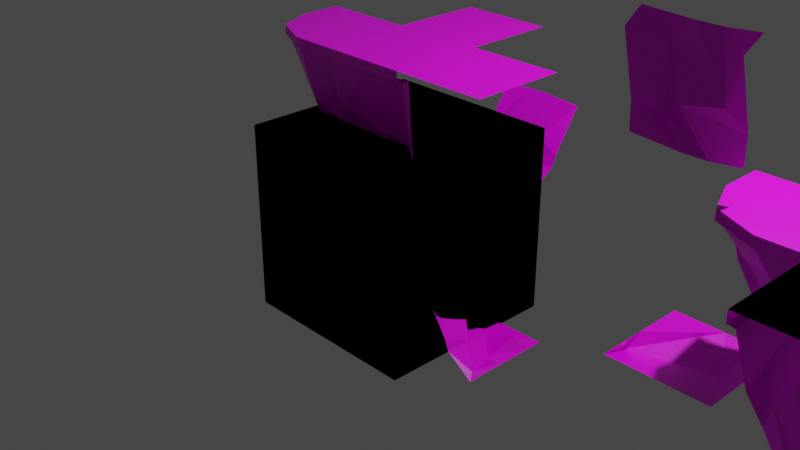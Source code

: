 # Source: Floating_Island_Marching_Cube_Tiles.blend  (saved by Blender 3.1.7; exported with 4.5.12 LTS)
import bpy
from mathutils import Matrix  # noqa: F401  (used for matrix-valued properties, if any)

bpy.ops.wm.read_factory_settings(use_empty=True)
scene = bpy.context.scene
scene.name = 'Scene'

# ---- collections
col_collection = bpy.data.collections.new('Collection'); scene.collection.children.link(col_collection)
col_tiles = bpy.data.collections.new('Tiles'); scene.collection.children.link(col_tiles)
col_example_island = bpy.data.collections.new('Example Island'); scene.collection.children.link(col_example_island)

# ---- images (referenced by path relative to the original .blend; pixels are not part of the script)
import os
ASSET_DIR = os.environ.get("B2B_ASSET_DIR", "")  # directory of the original .blend (textures are referenced by path, not embedded)
HERE = os.path.dirname(os.path.abspath(__file__))  # packed textures are extracted next to this script under _unpacked/

def load_image(name, relpath, width, height, colorspace="sRGB"):
    """Load a texture the original file referenced (path relative to the .blend, or extracted next to this script)."""
    p = next((c for c in (os.path.join(HERE, relpath), os.path.join(ASSET_DIR, relpath)) if relpath and os.path.exists(c)), "")
    if p:
        img = bpy.data.images.load(p, check_existing=True)
        img.name = name
    else:  # same state as the original file: an image datablock whose file is absent (Cycles renders it pink)
        img = bpy.data.images.new(name, width, height)
        img.source = "FILE"
        img.filepath = "//" + (relpath or name)
    img.colorspace_settings.name = colorspace
    return img
img_texture_png = load_image('texture.png', 'texture.png', 1024, 1024, 'sRGB')
img_texture_png_002 = load_image('texture.png.002', 'texture.png', 1024, 1024, 'sRGB')
img_texture_png_001 = load_image('texture.png.001', 'texture.png', 1024, 1024, 'sRGB')
img_texture_png_017 = load_image('texture.png.017', 'texture.png', 1024, 1024, 'sRGB')
img_texture_png_008 = load_image('texture.png.008', 'texture.png', 1024, 1024, 'sRGB')
img_texture_png_011 = load_image('texture.png.011', 'texture.png', 1024, 1024, 'sRGB')
img_texture_png_010 = load_image('texture.png.010', 'texture.png', 1024, 1024, 'sRGB')
img_texture_png_015 = load_image('texture.png.015', 'texture.png', 1024, 1024, 'sRGB')
img_texture_png_009 = load_image('texture.png.009', 'texture.png', 1024, 1024, 'sRGB')
img_texture_png_012 = load_image('texture.png.012', 'texture.png', 1024, 1024, 'sRGB')
img_texture_png_013 = load_image('texture.png.013', 'texture.png', 1024, 1024, 'sRGB')
img_texture_png_014 = load_image('texture.png.014', 'texture.png', 1024, 1024, 'sRGB')

# ---- materials (node trees are filled in below, after node groups)
mat_material = bpy.data.materials.new('Material')
mat_material.alpha_threshold = 0.0
mat_material.use_transparent_shadow = False
mat_material.line_color = (0.0, 0.0, 0.0, 1.0)
mat_material_003 = bpy.data.materials.new('Material.003')
mat_material_003.alpha_threshold = 0.0
mat_material_003.use_transparent_shadow = False
mat_material_003.line_color = (0.0, 0.0, 0.0, 1.0)
mat_material_002 = bpy.data.materials.new('Material.002')
mat_material_002.alpha_threshold = 0.0
mat_material_002.use_transparent_shadow = False
mat_material_002.line_color = (0.0, 0.0, 0.0, 1.0)
mat_material_006 = bpy.data.materials.new('Material.006')
mat_material_006.alpha_threshold = 0.0
mat_material_006.use_transparent_shadow = False
mat_material_006.line_color = (0.0, 0.0, 0.0, 1.0)
mat_material_008 = bpy.data.materials.new('Material.008')
mat_material_008.alpha_threshold = 0.0
mat_material_008.use_transparent_shadow = False
mat_material_008.line_color = (0.0, 0.0, 0.0, 1.0)
mat_material_011 = bpy.data.materials.new('Material.011')
mat_material_011.alpha_threshold = 0.0
mat_material_011.use_transparent_shadow = False
mat_material_011.line_color = (0.0, 0.0, 0.0, 1.0)
mat_material_010 = bpy.data.materials.new('Material.010')
mat_material_010.alpha_threshold = 0.0
mat_material_010.use_transparent_shadow = False
mat_material_010.line_color = (0.0, 0.0, 0.0, 1.0)
mat_material_015 = bpy.data.materials.new('Material.015')
mat_material_015.alpha_threshold = 0.0
mat_material_015.use_transparent_shadow = False
mat_material_015.line_color = (0.0, 0.0, 0.0, 1.0)
mat_material_009 = bpy.data.materials.new('Material.009')
mat_material_009.alpha_threshold = 0.0
mat_material_009.use_transparent_shadow = False
mat_material_009.line_color = (0.0, 0.0, 0.0, 1.0)
mat_material_012 = bpy.data.materials.new('Material.012')
mat_material_012.alpha_threshold = 0.0
mat_material_012.use_transparent_shadow = False
mat_material_012.line_color = (0.0, 0.0, 0.0, 1.0)
mat_material_013 = bpy.data.materials.new('Material.013')
mat_material_013.alpha_threshold = 0.0
mat_material_013.use_transparent_shadow = False
mat_material_013.line_color = (0.0, 0.0, 0.0, 1.0)
mat_material_014 = bpy.data.materials.new('Material.014')
mat_material_014.alpha_threshold = 0.0
mat_material_014.use_transparent_shadow = False
mat_material_014.line_color = (0.0, 0.0, 0.0, 1.0)

# ---- material node trees
mat_material.use_nodes = True; mat_material.node_tree.nodes.clear()
_N = mat_material.node_tree.nodes; _L = mat_material.node_tree.links
n0 = _N.new('ShaderNodeOutputMaterial'); n0.name = 'Material Output'; n0.location = (300, 300)
n1 = _N.new('ShaderNodeBsdfPrincipled'); n1.name = 'Principled BSDF'; n1.location = (10, 300)
n1.distribution = 'GGX'
n1.subsurface_method = 'RANDOM_WALK_SKIN'
n1.inputs[2].default_value = 0.4
n1.inputs[3].default_value = 1.45
n1.inputs[27].default_value = (0.0, 0.0, 0.0, 1.0)
n1.inputs[28].default_value = 1.0
n2 = _N.new('ShaderNodeTexImage'); n2.name = 'Image Texture'; n2.location = (-280, 275)
n2.image = img_texture_png
_L.new(n1.outputs[0], n0.inputs[0])
_L.new(n2.outputs[0], n1.inputs[0])
n0.is_active_output = True
mat_material_003.use_nodes = True; mat_material_003.node_tree.nodes.clear()
_N = mat_material_003.node_tree.nodes; _L = mat_material_003.node_tree.links
n0 = _N.new('ShaderNodeOutputMaterial'); n0.name = 'Material Output'; n0.location = (300, 300)
n1 = _N.new('ShaderNodeBsdfPrincipled'); n1.name = 'Principled BSDF'; n1.location = (10, 300)
n1.distribution = 'GGX'
n1.subsurface_method = 'RANDOM_WALK_SKIN'
n1.inputs[2].default_value = 0.4
n1.inputs[3].default_value = 1.45
n1.inputs[27].default_value = (0.0, 0.0, 0.0, 1.0)
n1.inputs[28].default_value = 1.0
n2 = _N.new('ShaderNodeTexImage'); n2.name = 'Image Texture'; n2.location = (-280, 275)
n2.image = img_texture_png_002
_L.new(n1.outputs[0], n0.inputs[0])
_L.new(n2.outputs[0], n1.inputs[0])
n0.is_active_output = True
mat_material_002.use_nodes = True; mat_material_002.node_tree.nodes.clear()
_N = mat_material_002.node_tree.nodes; _L = mat_material_002.node_tree.links
n0 = _N.new('ShaderNodeOutputMaterial'); n0.name = 'Material Output'; n0.location = (300, 300)
n1 = _N.new('ShaderNodeBsdfPrincipled'); n1.name = 'Principled BSDF'; n1.location = (10, 300)
n1.distribution = 'GGX'
n1.subsurface_method = 'RANDOM_WALK_SKIN'
n1.inputs[2].default_value = 0.4
n1.inputs[3].default_value = 1.45
n1.inputs[27].default_value = (0.0, 0.0, 0.0, 1.0)
n1.inputs[28].default_value = 1.0
n2 = _N.new('ShaderNodeTexImage'); n2.name = 'Image Texture'; n2.location = (-280, 275)
n2.image = img_texture_png_001
_L.new(n1.outputs[0], n0.inputs[0])
_L.new(n2.outputs[0], n1.inputs[0])
n0.is_active_output = True
mat_material_006.use_nodes = True; mat_material_006.node_tree.nodes.clear()
_N = mat_material_006.node_tree.nodes; _L = mat_material_006.node_tree.links
n0 = _N.new('ShaderNodeOutputMaterial'); n0.name = 'Material Output'; n0.location = (300, 300)
n1 = _N.new('ShaderNodeBsdfPrincipled'); n1.name = 'Principled BSDF'; n1.location = (10, 300)
n1.distribution = 'GGX'
n1.subsurface_method = 'RANDOM_WALK_SKIN'
n1.inputs[2].default_value = 0.4
n1.inputs[3].default_value = 1.45
n1.inputs[27].default_value = (0.0, 0.0, 0.0, 1.0)
n1.inputs[28].default_value = 1.0
n2 = _N.new('ShaderNodeTexImage'); n2.name = 'Image Texture'; n2.location = (-280, 275)
n2.image = img_texture_png_017
_L.new(n1.outputs[0], n0.inputs[0])
_L.new(n2.outputs[0], n1.inputs[0])
n0.is_active_output = True
mat_material_008.use_nodes = True; mat_material_008.node_tree.nodes.clear()
_N = mat_material_008.node_tree.nodes; _L = mat_material_008.node_tree.links
n0 = _N.new('ShaderNodeOutputMaterial'); n0.name = 'Material Output'; n0.location = (300, 300)
n1 = _N.new('ShaderNodeBsdfPrincipled'); n1.name = 'Principled BSDF'; n1.location = (10, 300)
n1.distribution = 'GGX'
n1.subsurface_method = 'RANDOM_WALK_SKIN'
n1.inputs[2].default_value = 0.4
n1.inputs[3].default_value = 1.45
n1.inputs[27].default_value = (0.0, 0.0, 0.0, 1.0)
n1.inputs[28].default_value = 1.0
n2 = _N.new('ShaderNodeTexImage'); n2.name = 'Image Texture'; n2.location = (-280, 275)
n2.image = img_texture_png_008
_L.new(n1.outputs[0], n0.inputs[0])
_L.new(n2.outputs[0], n1.inputs[0])
n0.is_active_output = True
mat_material_011.use_nodes = True; mat_material_011.node_tree.nodes.clear()
_N = mat_material_011.node_tree.nodes; _L = mat_material_011.node_tree.links
n0 = _N.new('ShaderNodeOutputMaterial'); n0.name = 'Material Output'; n0.location = (300, 300)
n1 = _N.new('ShaderNodeBsdfPrincipled'); n1.name = 'Principled BSDF'; n1.location = (10, 300)
n1.distribution = 'GGX'
n1.subsurface_method = 'RANDOM_WALK_SKIN'
n1.inputs[2].default_value = 0.4
n1.inputs[3].default_value = 1.45
n1.inputs[27].default_value = (0.0, 0.0, 0.0, 1.0)
n1.inputs[28].default_value = 1.0
n2 = _N.new('ShaderNodeTexImage'); n2.name = 'Image Texture'; n2.location = (-280, 275)
n2.image = img_texture_png_011
_L.new(n1.outputs[0], n0.inputs[0])
_L.new(n2.outputs[0], n1.inputs[0])
n0.is_active_output = True
mat_material_010.use_nodes = True; mat_material_010.node_tree.nodes.clear()
_N = mat_material_010.node_tree.nodes; _L = mat_material_010.node_tree.links
n0 = _N.new('ShaderNodeOutputMaterial'); n0.name = 'Material Output'; n0.location = (300, 300)
n1 = _N.new('ShaderNodeBsdfPrincipled'); n1.name = 'Principled BSDF'; n1.location = (10, 300)
n1.distribution = 'GGX'
n1.subsurface_method = 'RANDOM_WALK_SKIN'
n1.inputs[2].default_value = 0.4
n1.inputs[3].default_value = 1.45
n1.inputs[27].default_value = (0.0, 0.0, 0.0, 1.0)
n1.inputs[28].default_value = 1.0
n2 = _N.new('ShaderNodeTexImage'); n2.name = 'Image Texture'; n2.location = (-280, 275)
n2.image = img_texture_png_010
_L.new(n1.outputs[0], n0.inputs[0])
_L.new(n2.outputs[0], n1.inputs[0])
n0.is_active_output = True
mat_material_015.use_nodes = True; mat_material_015.node_tree.nodes.clear()
_N = mat_material_015.node_tree.nodes; _L = mat_material_015.node_tree.links
n0 = _N.new('ShaderNodeOutputMaterial'); n0.name = 'Material Output'; n0.location = (300, 300)
n1 = _N.new('ShaderNodeBsdfPrincipled'); n1.name = 'Principled BSDF'; n1.location = (10, 300)
n1.distribution = 'GGX'
n1.subsurface_method = 'RANDOM_WALK_SKIN'
n1.inputs[2].default_value = 0.4
n1.inputs[3].default_value = 1.45
n1.inputs[27].default_value = (0.0, 0.0, 0.0, 1.0)
n1.inputs[28].default_value = 1.0
n2 = _N.new('ShaderNodeTexImage'); n2.name = 'Image Texture'; n2.location = (-280, 275)
n2.image = img_texture_png_015
_L.new(n1.outputs[0], n0.inputs[0])
_L.new(n2.outputs[0], n1.inputs[0])
n0.is_active_output = True
mat_material_009.use_nodes = True; mat_material_009.node_tree.nodes.clear()
_N = mat_material_009.node_tree.nodes; _L = mat_material_009.node_tree.links
n0 = _N.new('ShaderNodeOutputMaterial'); n0.name = 'Material Output'; n0.location = (300, 300)
n1 = _N.new('ShaderNodeBsdfPrincipled'); n1.name = 'Principled BSDF'; n1.location = (10, 300)
n1.distribution = 'GGX'
n1.subsurface_method = 'RANDOM_WALK_SKIN'
n1.inputs[2].default_value = 0.4
n1.inputs[3].default_value = 1.45
n1.inputs[27].default_value = (0.0, 0.0, 0.0, 1.0)
n1.inputs[28].default_value = 1.0
n2 = _N.new('ShaderNodeTexImage'); n2.name = 'Image Texture'; n2.location = (-280, 275)
n2.image = img_texture_png_009
_L.new(n1.outputs[0], n0.inputs[0])
_L.new(n2.outputs[0], n1.inputs[0])
n0.is_active_output = True
mat_material_012.use_nodes = True; mat_material_012.node_tree.nodes.clear()
_N = mat_material_012.node_tree.nodes; _L = mat_material_012.node_tree.links
n0 = _N.new('ShaderNodeOutputMaterial'); n0.name = 'Material Output'; n0.location = (300, 300)
n1 = _N.new('ShaderNodeBsdfPrincipled'); n1.name = 'Principled BSDF'; n1.location = (10, 300)
n1.distribution = 'GGX'
n1.subsurface_method = 'RANDOM_WALK_SKIN'
n1.inputs[2].default_value = 0.4
n1.inputs[3].default_value = 1.45
n1.inputs[27].default_value = (0.0, 0.0, 0.0, 1.0)
n1.inputs[28].default_value = 1.0
n2 = _N.new('ShaderNodeTexImage'); n2.name = 'Image Texture'; n2.location = (-280, 275)
n2.image = img_texture_png_012
_L.new(n1.outputs[0], n0.inputs[0])
_L.new(n2.outputs[0], n1.inputs[0])
n0.is_active_output = True
mat_material_013.use_nodes = True; mat_material_013.node_tree.nodes.clear()
_N = mat_material_013.node_tree.nodes; _L = mat_material_013.node_tree.links
n0 = _N.new('ShaderNodeOutputMaterial'); n0.name = 'Material Output'; n0.location = (300, 300)
n1 = _N.new('ShaderNodeBsdfPrincipled'); n1.name = 'Principled BSDF'; n1.location = (10, 300)
n1.distribution = 'GGX'
n1.subsurface_method = 'RANDOM_WALK_SKIN'
n1.inputs[2].default_value = 0.4
n1.inputs[3].default_value = 1.45
n1.inputs[27].default_value = (0.0, 0.0, 0.0, 1.0)
n1.inputs[28].default_value = 1.0
n2 = _N.new('ShaderNodeTexImage'); n2.name = 'Image Texture'; n2.location = (-280, 275)
n2.image = img_texture_png_013
_L.new(n1.outputs[0], n0.inputs[0])
_L.new(n2.outputs[0], n1.inputs[0])
n0.is_active_output = True
mat_material_014.use_nodes = True; mat_material_014.node_tree.nodes.clear()
_N = mat_material_014.node_tree.nodes; _L = mat_material_014.node_tree.links
n0 = _N.new('ShaderNodeOutputMaterial'); n0.name = 'Material Output'; n0.location = (300, 300)
n1 = _N.new('ShaderNodeBsdfPrincipled'); n1.name = 'Principled BSDF'; n1.location = (10, 300)
n1.distribution = 'GGX'
n1.subsurface_method = 'RANDOM_WALK_SKIN'
n1.inputs[2].default_value = 0.4
n1.inputs[3].default_value = 1.45
n1.inputs[27].default_value = (0.0, 0.0, 0.0, 1.0)
n1.inputs[28].default_value = 1.0
n2 = _N.new('ShaderNodeTexImage'); n2.name = 'Image Texture'; n2.location = (-280, 275)
n2.image = img_texture_png_014
_L.new(n1.outputs[0], n0.inputs[0])
_L.new(n2.outputs[0], n1.inputs[0])
n0.is_active_output = True

# ---- world
world_world = bpy.data.worlds.new('World'); scene.world = world_world
world_world.use_nodes = True; world_world.node_tree.nodes.clear()
_N = world_world.node_tree.nodes; _L = world_world.node_tree.links
n0 = _N.new('ShaderNodeOutputWorld'); n0.name = 'World Output'; n0.location = (300, 300)
n1 = _N.new('ShaderNodeBackground'); n1.name = 'Background'; n1.location = (10, 300)
n1.inputs[0].default_value = (0.05088, 0.05088, 0.05088, 1.0)
_L.new(n1.outputs[0], n0.inputs[0])
n0.is_active_output = True
world_world.color = (0.05088, 0.05088, 0.05088)
world_world.use_sun_shadow = False
world_world.sun_shadow_jitter_overblur = 0.0

# ---- cameras
cam_camera = bpy.data.cameras.new('Camera')
cam_camera.clip_end = 100.0
cam_camera.ortho_scale = 7.314

# ---- lights
light_light = bpy.data.lights.new('Light', 'POINT')
light_light.transmission_factor = 0.0
light_light.energy = 1000.0
light_light.shadow_soft_size = 0.1
light_light.shadow_maximum_resolution = 0.006
light_light.use_absolute_resolution = True

# ---- meshes
me_cube_003 = bpy.data.meshes.new('Cube.003')
me_cube_003.from_pydata([(-1.0, -1.0, -1.0), (-1.0, -1.0, 1.0), (-1.0, 1.0, 1.0), (1.0, -1.0, -1.0), (1.0, -1.0, 1.0), (1.0, 1.0, 1.0)], [], [(3, 4, 1, 0), (5, 2, 1, 4)])
_uv = me_cube_003.uv_layers.new(name='UVMap')
_uv.uv.foreach_set('vector', [0.1199, 0.6727, 0.1199, 0.1729, 0.6197, 0.1729, 0.6197, 0.6727, 0.7224, 0.61, 0.7224, 0.4333, 0.8991, 0.4333, 0.8991, 0.61])
me_cube_003.materials.append(mat_material)
me_cube_003.use_remesh_fix_poles = True
me_cube_003.use_remesh_preserve_attributes = False
me_cube_003.update()
me_cube_007 = bpy.data.meshes.new('Cube.007')
me_cube_007.from_pydata([(-1.0, -1.0, -1.0), (-1.0, -1.0, 1.0), (1.0, -1.0, -1.0), (1.0, -1.0, 1.0)], [], [(2, 3, 1, 0)])
_uv = me_cube_007.uv_layers.new(name='UVMap')
_uv.uv.foreach_set('vector', [0.401, 0.4232, 0.1781, 0.4232, 0.1781, 0.2003, 0.401, 0.2003])
me_cube_007.materials.append(mat_material_003)
me_cube_007.use_remesh_fix_poles = True
me_cube_007.use_remesh_preserve_attributes = False
me_cube_007.update()
me_cube_002 = bpy.data.meshes.new('Cube.002')
me_cube_002.from_pydata([(-1.0, -1.0, -1.0), (-1.0, -1.0, 1.0), (-1.0, 1.0, -1.0), (1.0, -1.0, -1.0), (1.0, -1.0, 1.0), (1.0, 1.0, -1.0)], [], [(3, 4, 1, 0), (2, 5, 3, 0)])
_uv = me_cube_002.uv_layers.new(name='UVMap')
_uv.uv.foreach_set('vector', [0.401, 0.4232, 0.1781, 0.4232, 0.1781, 0.2003, 0.401, 0.2003, 0.6239, 0.2003, 0.6239, 0.4232, 0.401, 0.4232, 0.401, 0.2003])
me_cube_002.materials.append(mat_material)
me_cube_002.use_remesh_fix_poles = True
me_cube_002.use_remesh_preserve_attributes = False
me_cube_002.update()
me_cube_006 = bpy.data.meshes.new('Cube.006')
me_cube_006.from_pydata([(-1.0, -1.0, -1.0), (-1.0, -1.0, 1.0), (-1.0, 1.0, 1.0), (1.0, -1.0, -1.0), (1.0, -1.0, 1.0), (1.0, 1.0, -1.0), (1.0, 1.0, 1.0)], [], [(5, 6, 4, 3), (3, 4, 1, 0), (6, 2, 1, 4)])
_uv = me_cube_006.uv_layers.new(name='UVMap')
_uv.uv.foreach_set('vector', [0.2588, 0.9201, 0.02253, 0.9201, 0.02253, 0.5, 0.2588, 0.5, 0.2588, 0.5, 0.02253, 0.5, 0.02253, 0.07988, 0.2588, 0.07988, 0.7051, 0.1328, 0.9863, 0.1328, 0.9863, 0.6327, 0.7051, 0.6327])
me_cube_006.materials.append(mat_material_002)
me_cube_006.use_remesh_fix_poles = True
me_cube_006.use_remesh_preserve_attributes = False
me_cube_006.update()
me_cube_001 = bpy.data.meshes.new('Cube.001')
me_cube_001.from_pydata([(-1.0, -1.0, -1.0), (-1.0, -1.0, 1.0), (1.0, -1.0, -1.0), (1.0, -1.0, 1.0), (1.0, 1.0, -1.0), (1.0, 1.0, 1.0)], [], [(4, 5, 3, 2), (2, 3, 1, 0)])
_uv = me_cube_001.uv_layers.new(name='UVMap')
_uv.uv.foreach_set('vector', [0.2813, 0.9999, 9.053e-05, 0.9999, 9.053e-05, 0.5, 0.2813, 0.5, 0.2813, 0.5, 9.053e-05, 0.5, 9.052e-05, 9.052e-05, 0.2813, 9.052e-05])
me_cube_001.materials.append(mat_material)
me_cube_001.use_remesh_fix_poles = True
me_cube_001.use_remesh_preserve_attributes = False
me_cube_001.update()
me_cube = bpy.data.meshes.new('Cube')
me_cube.from_pydata([(1.0, 1.0, 1.0), (1.0, 1.0, -1.0), (1.0, -1.0, 1.0), (1.0, -1.0, -1.0), (-1.0, 1.0, -1.0), (-1.0, -1.0, 1.0), (-1.0, -1.0, -1.0)], [], [(3, 2, 5, 6), (4, 1, 3, 6), (1, 0, 2, 3)])
_uv = me_cube.uv_layers.new(name='UVMap')
_uv.uv.foreach_set('vector', [0.2582, 0.5, 0.02321, 0.5, 0.02321, 0.08231, 0.2582, 0.08231, 0.3156, 0.06074, 0.5286, 0.06074, 0.5286, 0.4394, 0.3156, 0.4394, 0.2582, 0.9177, 0.02321, 0.9177, 0.02321, 0.5, 0.2582, 0.5])
me_cube.materials.append(mat_material)
me_cube.use_remesh_preserve_volume = False
me_cube.use_remesh_preserve_attributes = False
me_cube.use_mirror_vertex_groups = False
me_cube.update()
me_cube_004 = bpy.data.meshes.new('Cube.004')
me_cube_004.from_pydata([(-1.0, -1.0, 1.0), (-1.0, 1.0, 1.0), (1.0, -1.0, 1.0), (1.0, 1.0, 1.0)], [], [(3, 1, 0, 2)])
_uv = me_cube_004.uv_layers.new(name='UVMap')
_uv.uv.foreach_set('vector', [0.7138, 0.4169, 0.9355, 0.4169, 0.9355, 0.6386, 0.7138, 0.6386])
me_cube_004.materials.append(mat_material)
me_cube_004.use_remesh_fix_poles = True
me_cube_004.use_remesh_preserve_attributes = False
me_cube_004.update()
me_cube_005 = bpy.data.meshes.new('Cube.005')
me_cube_005.from_pydata([(-1.0, -1.0, -1.0), (-1.0, 1.0, -1.0), (1.0, -1.0, -1.0), (1.0, 1.0, -1.0)], [], [(1, 3, 2, 0)])
_uv = me_cube_005.uv_layers.new(name='UVMap')
_uv.uv.foreach_set('vector', [0.3864, 0.2054, 0.5199, 0.2054, 0.5199, 0.4428, 0.3864, 0.4428])
me_cube_005.materials.append(mat_material)
me_cube_005.use_remesh_fix_poles = True
me_cube_005.use_remesh_preserve_attributes = False
me_cube_005.update()
me_cube_008 = bpy.data.meshes.new('Cube.008')
me_cube_008.from_pydata([(-0.5, -0.15, -0.2), (-0.5, -0.15, 0.8), (0.0, -0.22, 0.8), (0.0, -0.22, -0.2), (0.5, -0.15, -0.2), (0.5, -0.15, 0.8), (0.25, -0.22, 0.8), (0.25, -0.22, -0.2), (-0.49, -0.18, 0.07), (-0.25, -0.08405, 0.0), (0.0, -0.2927, 0.1829), (0.51, -0.18, 0.07), (-0.25, -0.1214, 0.6068), (-0.61, -0.18, 0.62), (0.3554, -0.2764, 0.25), (0.39, -0.18, 0.62)], [], [(3, 9, 8, 0), (7, 10, 9, 3), (4, 11, 10, 7), (12, 2, 1, 13), (14, 6, 2, 12), (15, 5, 6, 14), (11, 15, 14, 10), (10, 14, 12, 9), (9, 12, 13, 8)])
_uv = me_cube_008.uv_layers.new(name='UVMap')
_uv.uv.foreach_set('vector', [0.375, 0.9375, 0.5, 0.9375, 0.5, 1.0, 0.375, 1.0, 0.375, 0.875, 0.5, 0.875, 0.5, 0.9375, 0.375, 0.9375, 0.375, 0.75, 0.5, 0.75, 0.5, 0.875, 0.375, 0.875, 0.5625, 0.9375, 0.625, 0.9375, 0.625, 1.0, 0.5625, 1.0, 0.5625, 0.875, 0.625, 0.875, 0.625, 0.9375, 0.5625, 0.9375, 0.5625, 0.75, 0.625, 0.75, 0.625, 0.875, 0.5625, 0.875, 0.5, 0.75, 0.5625, 0.75, 0.5625, 0.875, 0.5, 0.875, 0.5, 0.875, 0.5625, 0.875, 0.5625, 0.9375, 0.5, 0.9375, 0.5, 0.9375, 0.5625, 0.9375, 0.5625, 1.0, 0.5, 1.0])
me_cube_008.materials.append(mat_material_006)
me_cube_008.use_remesh_fix_poles = True
me_cube_008.use_remesh_preserve_attributes = False
me_cube_008.update()
me_cube_014 = bpy.data.meshes.new('Cube.014')
me_cube_014.from_pydata([(-0.06, -0.1, -0.2), (-0.3326, -0.3126, 0.8), (-0.15, 0.5, -0.2), (-0.5, 0.5, 0.8), (0.5, -0.15, -0.2), (0.5, -0.5, 0.8), (0.07783, 0.5, 0.8), (0.5, 0.5, 0.8), (0.15, -0.21, -0.2), (0.07783, -0.5, 0.8), (-0.22, 0.18, -0.2), (-0.5, 0.08225, 0.8), (0.5, 0.08225, 0.8), (0.07783, 0.08225, 0.8), (-0.1105, -0.07819, 0.0), (-0.3, 0.5, 0.0), (0.5, -0.3, 0.0), (0.1797, -0.3727, 0.1605), (-0.2616, -0.02043, 0.0), (-0.3326, -0.3126, 0.7045), (-0.5, 0.5, 0.7), (0.5, -0.5, 0.7), (0.07783, -0.5, 0.7045), (-0.5, 0.08225, 0.7045), (-0.43, 0.5, 0.7), (0.5, -0.43, 0.7), (0.08199, -0.4663, 0.7), (-0.4485, 0.0646, 0.7), (-0.3129, -0.2832, 0.7)], [], [(23, 11, 3, 20), (6, 3, 11, 13), (21, 5, 9, 22), (22, 9, 1, 19), (12, 13, 9, 5), (13, 11, 1, 9), (7, 6, 13, 12), (19, 1, 11, 23), (0, 14, 18, 10), (8, 17, 14, 0), (4, 16, 17, 8), (10, 18, 15, 2), (28, 19, 23, 27), (26, 22, 19, 28), (25, 21, 22, 26), (27, 23, 20, 24), (18, 27, 24, 15), (16, 25, 26, 17), (17, 26, 28, 14), (14, 28, 27, 18)])
_uv = me_cube_014.uv_layers.new(name='UVMap')
_uv.uv.foreach_set('vector', [0.7415, 0.6537, 0.7615, 0.6537, 0.7615, 0.8088, 0.7415, 0.8088, 0.8822, 0.8087, 0.7615, 0.8088, 0.7615, 0.6537, 0.8822, 0.6536, 0.9703, 0.402, 0.9703, 0.4374, 0.8821, 0.4375, 0.8821, 0.402, 0.8738, 0.4052, 0.8821, 0.4375, 0.7964, 0.5071, 0.7881, 0.4748, 0.9703, 0.6536, 0.8822, 0.6536, 0.8821, 0.4375, 0.9703, 0.4374, 0.8822, 0.6536, 0.7615, 0.6537, 0.7964, 0.5071, 0.8821, 0.4375, 0.9703, 0.8087, 0.8822, 0.8087, 0.8822, 0.6536, 0.9703, 0.6536, 0.778, 0.4932, 0.7964, 0.5071, 0.7615, 0.6537, 0.7431, 0.6398, 0.3085, 0.5124, 0.2468, 0.4951, 0.241, 0.4106, 0.3161, 0.337, 0.315, 0.6422, 0.2015, 0.7138, 0.2468, 0.4951, 0.3085, 0.5124, 0.3517, 0.8267, 0.2764, 0.8592, 0.2015, 0.7138, 0.315, 0.6422, 0.3161, 0.337, 0.241, 0.4106, 0.277, 0.1381, 0.3517, 0.1696, 0.7707, 0.4955, 0.778, 0.4932, 0.7431, 0.6398, 0.7382, 0.6215, 0.8688, 0.3946, 0.8738, 0.4052, 0.7881, 0.4748, 0.7861, 0.4621, 0.9703, 0.3757, 0.9703, 0.402, 0.8821, 0.402, 0.883, 0.3882, 0.7307, 0.6471, 0.7415, 0.6537, 0.7415, 0.8088, 0.7268, 0.8088, 0.241, 0.4106, 0.03401, 0.2828, 0.06612, 0.05265, 0.277, 0.1381, 0.2764, 0.8592, 0.06592, 0.9473, 0.0373, 0.7225, 0.2015, 0.7138, 0.2015, 0.7138, 0.0373, 0.7225, 0.01961, 0.4858, 0.2468, 0.4951, 0.2468, 0.4951, 0.01961, 0.4858, 0.03401, 0.2828, 0.241, 0.4106])
me_cube_014.materials.append(mat_material)
me_cube_014.use_remesh_fix_poles = True
me_cube_014.use_remesh_preserve_attributes = False
me_cube_014.update()
me_cube_015 = bpy.data.meshes.new('Cube.015')
me_cube_015.from_pydata([(-0.06, -0.1, 0.8), (0.5, -0.15, 0.8), (-0.15, 0.5, 0.8), (-0.22, 0.18, 0.8), (0.15, -0.21, 0.8), (0.5, 0.5, 0.0), (0.5, 0.16, 0.32), (0.16, 0.5, 0.32), (0.21, 0.5, 0.2), (0.5, 0.21, 0.2), (0.005, 0.5, 0.56), (-0.005, 0.34, 0.5), (0.2183, 0.0, 0.6781), (0.22, 0.2524, 0.4)], [], [(13, 5, 9, 12), (11, 8, 5, 13), (10, 7, 8, 11), (2, 10, 11, 3), (3, 11, 13, 0), (0, 13, 12, 4), (4, 12, 9, 6, 1)])
_uv = me_cube_015.uv_layers.new(name='UVMap')
_uv.uv.foreach_set('vector', [0.314, 0.4946, 0.5199, 0.1836, 0.4731, 0.5258, 0.344, 0.7367, 0.1754, 0.3532, 0.3219, 0.1908, 0.5199, 0.1836, 0.314, 0.4946, 0.1576, 0.1064, 0.1985, 0.05247, 0.3219, 0.1908, 0.1754, 0.3532, 0.1167, 0.1603, 0.1576, 0.1064, 0.1754, 0.3532, 0.02882, 0.5157, 0.02882, 0.5157, 0.1754, 0.3532, 0.314, 0.4946, 0.1081, 0.8056, 0.1081, 0.8056, 0.314, 0.4946, 0.344, 0.7367, 0.2148, 0.9475, 0.2148, 0.9475, 0.344, 0.7367, 0.4731, 0.5258, 0.5199, 0.7714, 0.4419, 0.8876])
me_cube_015.materials.append(mat_material)
me_cube_015.use_remesh_fix_poles = True
me_cube_015.use_remesh_preserve_attributes = False
me_cube_015.update()
me_cube_017 = bpy.data.meshes.new('Cube.017')
me_cube_017.from_pydata([(-0.5, 0.5, 0.0), (-0.5, -0.15, 0.8), (0.0, 0.5, 0.0), (-0.08269, 0.2934, 0.1235), (0.5, 0.5, 0.0), (0.5, -0.15, 0.8), (0.5, 0.21, 0.2), (-0.5, 0.21, 0.2), (0.0, -0.22, 0.8), (-0.259, 0.1642, 0.4539), (-0.5, 0.16, 0.32), (0.5, 0.16, 0.32), (0.25, -0.22, 0.8), (0.1707, 0.1222, 0.2), (0.25, 0.5, 0.0), (0.3055, 0.2309, 0.3015)], [], [(13, 15, 9, 3), (3, 9, 10, 7), (15, 12, 8, 9), (9, 8, 1, 10), (14, 13, 3, 2), (2, 3, 7, 0), (4, 6, 13, 14), (11, 5, 12, 15), (6, 11, 15, 13)])
_uv = me_cube_017.uv_layers.new(name='UVMap')
_uv.uv.foreach_set('vector', [0.2405, 0.4136, 0.3162, 0.3729, 0.4014, 0.6591, 0.2139, 0.5606, 0.2139, 0.5606, 0.4014, 0.6591, 0.3425, 0.79, 0.274, 0.7919, 0.3162, 0.3729, 0.6753, 0.3877, 0.6753, 0.5228, 0.4014, 0.6591, 0.4014, 0.6591, 0.6753, 0.5228, 0.6441, 0.7913, 0.3425, 0.79, 0.05388, 0.3832, 0.2405, 0.4136, 0.2139, 0.5606, 0.07065, 0.5226, 0.07065, 0.5226, 0.2139, 0.5606, 0.274, 0.7919, 0.08762, 0.7996, 0.06726, 0.2411, 0.2675, 0.26, 0.2405, 0.4136, 0.05388, 0.3832, 0.3401, 0.2611, 0.6477, 0.2537, 0.6753, 0.3877, 0.3162, 0.3729, 0.2675, 0.26, 0.3401, 0.2611, 0.3162, 0.3729, 0.2405, 0.4136])
me_cube_017.materials.append(mat_material)
me_cube_017.use_remesh_fix_poles = True
me_cube_017.use_remesh_preserve_attributes = False
me_cube_017.update()
me_cube_018 = bpy.data.meshes.new('Cube.018')
me_cube_018.from_pydata([(-0.5, -0.15, -0.2), (0.0, -0.22, -0.2), (0.5, -0.15, -0.2), (0.5, 0.5, 0.8), (0.25, -0.22, -0.2), (0.5, -0.3, 0.0), (0.04515, -0.3523, 0.1061), (-0.5, -0.5, 0.7), (-4.657e-10, -0.4375, 0.7033), (0.5, -0.43, 0.7), (0.25, -0.4375, 0.7033), (-0.5, -0.43, 0.7), (-0.5, -0.5, 0.8), (-0.5, 0.5, 0.8), (0.5, -0.5, 0.8), (0.0, 0.5, 0.8), (0.0, -0.5, 0.8), (0.25, -0.5, 0.8), (0.25, 0.5, 0.8), (-0.354, -0.3861, 0.2187), (-0.5, -0.3, 0.0), (0.0, -0.5, 0.7022), (0.5, -0.5, 0.7), (0.25, -0.5, 0.7022)], [], [(3, 18, 17, 14), (21, 16, 12, 7), (1, 19, 20, 0), (4, 6, 19, 1), (2, 5, 6, 4), (8, 21, 7, 11), (10, 23, 21, 8), (9, 22, 23, 10), (5, 9, 10, 6), (6, 10, 8, 19), (19, 8, 11, 20), (22, 14, 17, 23), (23, 17, 16, 21), (18, 15, 16, 17), (15, 13, 12, 16)])
_uv = me_cube_018.uv_layers.new(name='UVMap')
_uv.uv.foreach_set('vector', [0.7058, 0.7873, 0.778, 0.7872, 0.7776, 0.274, 0.7054, 0.2741, 0.8497, 0.2236, 0.8497, 0.2738, 0.9941, 0.2734, 0.994, 0.2233, 0.607, 0.4819, 0.3971, 0.7776, 0.5044, 0.9058, 0.6214, 0.9016, 0.6062, 0.2735, 0.4509, 0.4458, 0.3971, 0.7776, 0.607, 0.4819, 0.6214, 0.05877, 0.5042, 0.06658, 0.4509, 0.4458, 0.6062, 0.2735, 0.8497, 0.1915, 0.8497, 0.2236, 0.994, 0.2233, 0.994, 0.187, 0.7775, 0.1917, 0.7775, 0.2238, 0.8497, 0.2236, 0.8497, 0.1915, 0.7053, 0.1877, 0.7053, 0.224, 0.7775, 0.2238, 0.7775, 0.1917, 0.5042, 0.06658, 0.1741, 0.0678, 0.1686, 0.2762, 0.4509, 0.4458, 0.4509, 0.4458, 0.1686, 0.2762, 0.1688, 0.4845, 0.3971, 0.7776, 0.3971, 0.7776, 0.1688, 0.4845, 0.1752, 0.901, 0.5044, 0.9058, 0.7053, 0.224, 0.7054, 0.2741, 0.7776, 0.274, 0.7775, 0.2238, 0.7775, 0.2238, 0.7776, 0.274, 0.8497, 0.2738, 0.8497, 0.2236, 0.778, 0.7872, 0.8501, 0.787, 0.8497, 0.2738, 0.7776, 0.274, 0.8501, 0.787, 0.9945, 0.7866, 0.9941, 0.2734, 0.8497, 0.2738])
me_cube_018.materials.append(mat_material)
me_cube_018.use_remesh_fix_poles = True
me_cube_018.use_remesh_preserve_attributes = False
me_cube_018.update()
me_cube_019 = bpy.data.meshes.new('Cube.019')
me_cube_019.from_pydata([(-0.5, -0.5, 0.8), (-0.5, 0.5, 0.8), (0.5, -0.5, 0.8), (0.5, 0.5, 0.8)], [], [(3, 1, 0, 2)])
_uv = me_cube_019.uv_layers.new(name='UVMap')
_uv.uv.foreach_set('vector', [0.7189, 0.3304, 0.9652, 0.3304, 0.9652, 0.7684, 0.7189, 0.7684])
me_cube_019.materials.append(mat_material)
me_cube_019.use_remesh_fix_poles = True
me_cube_019.use_remesh_preserve_attributes = False
me_cube_019.update()
me_cube_020 = bpy.data.meshes.new('Cube.020')
me_cube_020.from_pydata([(-0.5, -0.5, 0.0), (-0.5, 0.5, 0.0), (0.5, -0.5, 0.0), (0.5, 0.5, 0.0), (0.25, 0.5, 0.0), (0.25, -0.5, 0.0), (0.0, 0.5, 0.0), (0.0, -0.5, 0.0), (-0.5, 0.0, 0.0), (0.5, 0.0, 0.0), (0.25, 0.09399, -0.1358), (-0.5477, -0.1594, -0.124)], [], [(10, 9, 2, 5), (11, 10, 5, 7), (8, 11, 7, 0), (1, 6, 11, 8), (6, 4, 10, 11), (4, 3, 9, 10)])
_uv = me_cube_020.uv_layers.new(name='UVMap')
_uv.uv.foreach_set('vector', [0.2304, 0.2814, 0.2768, 0.03545, 0.5271, 0.04223, 0.5252, 0.2647, 0.3442, 0.8623, 0.2304, 0.2814, 0.5252, 0.2647, 0.5271, 0.4897, 0.2859, 0.9645, 0.3442, 0.8623, 0.5271, 0.4897, 0.4875, 0.9096, 0.05997, 0.9598, 0.02161, 0.5143, 0.3442, 0.8623, 0.2859, 0.9645, 0.02161, 0.5143, 0.01941, 0.2827, 0.2304, 0.2814, 0.3442, 0.8623, 0.01941, 0.2827, 0.0222, 0.05322, 0.2768, 0.03545, 0.2304, 0.2814])
me_cube_020.materials.append(mat_material)
me_cube_020.use_remesh_fix_poles = True
me_cube_020.use_remesh_preserve_attributes = False
me_cube_020.update()
me_cube_021 = bpy.data.meshes.new('Cube.021')
me_cube_021.from_pydata([(-0.5, 0.5, 0.0), (-0.5, -0.15, 0.8), (0.0, 0.5, 0.0), (-0.08269, 0.2934, 0.1235), (0.5, 0.5, 0.0), (0.5, -0.15, 0.8), (0.5, 0.21, 0.2), (-0.5, 0.21, 0.2), (0.0, -0.22, 0.8), (-0.259, 0.1642, 0.4539), (-0.5, 0.16, 0.32), (0.5, 0.16, 0.32), (0.25, -0.22, 0.8), (0.1707, 0.1222, 0.2), (0.25, 0.5, 0.0), (0.3055, 0.2309, 0.3015)], [], [(13, 15, 9, 3), (3, 9, 10, 7), (15, 12, 8, 9), (9, 8, 1, 10), (14, 13, 3, 2), (2, 3, 7, 0), (4, 6, 13, 14), (11, 5, 12, 15), (6, 11, 15, 13)])
_uv = me_cube_021.uv_layers.new(name='UVMap')
_uv.uv.foreach_set('vector', [0.2405, 0.4136, 0.3162, 0.3729, 0.4014, 0.6591, 0.2139, 0.5606, 0.2139, 0.5606, 0.4014, 0.6591, 0.3425, 0.79, 0.274, 0.7919, 0.3162, 0.3729, 0.6753, 0.3877, 0.6753, 0.5228, 0.4014, 0.6591, 0.4014, 0.6591, 0.6753, 0.5228, 0.6441, 0.7913, 0.3425, 0.79, 0.05388, 0.3832, 0.2405, 0.4136, 0.2139, 0.5606, 0.07065, 0.5226, 0.07065, 0.5226, 0.2139, 0.5606, 0.274, 0.7919, 0.08762, 0.7996, 0.06726, 0.2411, 0.2675, 0.26, 0.2405, 0.4136, 0.05388, 0.3832, 0.3401, 0.2611, 0.6477, 0.2537, 0.6753, 0.3877, 0.3162, 0.3729, 0.2675, 0.26, 0.3401, 0.2611, 0.3162, 0.3729, 0.2405, 0.4136])
me_cube_021.materials.append(mat_material_008)
me_cube_021.use_remesh_fix_poles = True
me_cube_021.use_remesh_preserve_attributes = False
me_cube_021.update()
me_cube_030 = bpy.data.meshes.new('Cube.030')
me_cube_030.from_pydata([(-0.5, 0.5, 0.0), (-0.5, -0.15, 0.8), (0.0, 0.5, 0.0), (-0.3043, 0.2934, 0.08608), (0.5, -0.5, 0.0), (-0.15, -0.5, 0.8), (0.21, -0.5, 0.2), (-0.5, 0.21, 0.2), (-0.36, -0.33, 0.83), (-0.259, 0.1642, 0.4539), (-0.5, 0.16, 0.32), (0.16, -0.5, 0.32), (-0.27, -0.38, 0.76), (0.1642, -0.1737, 0.1543), (0.25, 0.5, 0.0), (-0.1963, -0.2611, 0.5657), (0.1858, -0.3274, 0.1758), (0.09474, 0.1534, 0.03579), (0.5, 0.25, 0.0), (0.5, 0.0, 0.0), (0.4459, -0.4185, 0.04939), (0.3251, -0.05742, -0.01517), (0.5, 0.5, 0.0), (0.3892, 0.2249, 0.1354), (0.4096, -0.5, 0.06232), (-0.1407, 0.4045, 0.03981)], [], [(13, 15, 9, 3), (3, 9, 10, 7), (15, 12, 8, 9), (9, 8, 1, 10), (14, 17, 25, 2), (2, 25, 3, 7, 0), (4, 24, 20, 19), (11, 5, 12, 15), (6, 11, 15, 13, 16), (19, 20, 21, 18), (18, 21, 23, 22), (17, 23, 21, 13), (22, 23, 17, 14), (13, 21, 20, 16), (20, 24, 6, 16), (25, 17, 13, 3)])
_uv = me_cube_030.uv_layers.new(name='UVMap')
_uv.uv.foreach_set('vector', [0.2405, 0.4136, 0.3162, 0.3729, 0.4014, 0.6591, 0.2139, 0.5606, 0.2139, 0.5606, 0.4014, 0.6591, 0.3425, 0.79, 0.274, 0.7919, 0.3162, 0.3729, 0.6753, 0.3877, 0.6753, 0.5228, 0.4014, 0.6591, 0.4014, 0.6591, 0.6753, 0.5228, 0.6441, 0.7913, 0.3425, 0.79, 0.05388, 0.3832, 0.1845, 0.4045, 0.1369, 0.5402, 0.07065, 0.5226, 0.07065, 0.5226, 0.1369, 0.5402, 0.2139, 0.5606, 0.274, 0.7919, 0.08762, 0.7996, 0.06726, 0.2411, 0.1297, 0.247, 0.1671, 0.3099, 0.06405, 0.2752, 0.3401, 0.2611, 0.6477, 0.2537, 0.6753, 0.3877, 0.3162, 0.3729, 0.2675, 0.26, 0.3401, 0.2611, 0.3162, 0.3729, 0.2405, 0.4136, 0.2532, 0.3412, 0.06405, 0.2752, 0.1671, 0.3099, 0.1772, 0.3693, 0.06081, 0.3097, 0.06081, 0.3097, 0.1772, 0.3693, 0.1811, 0.3881, 0.05741, 0.3457, 0.1845, 0.4045, 0.1811, 0.3881, 0.1772, 0.3693, 0.2405, 0.4136, 0.05741, 0.3457, 0.1811, 0.3881, 0.1845, 0.4045, 0.05388, 0.3832, 0.2405, 0.4136, 0.1772, 0.3693, 0.1671, 0.3099, 0.2532, 0.3412, 0.1671, 0.3099, 0.1297, 0.247, 0.2675, 0.26, 0.2532, 0.3412, 0.1369, 0.5402, 0.1845, 0.4045, 0.2405, 0.4136, 0.2139, 0.5606])
me_cube_030.materials.append(mat_material_011)
me_cube_030.use_remesh_fix_poles = True
me_cube_030.use_remesh_preserve_attributes = False
me_cube_030.update()
me_cube_024 = bpy.data.meshes.new('Cube.024')
me_cube_024.from_pydata([(0.5, -0.5, 0.8), (0.5, 0.5, 0.8), (-0.5, -0.5, 0.8), (-0.5, 0.5, 0.8), (-0.43, -0.5, 0.7), (-0.5, -0.43, 0.7), (-0.5, -0.5, 0.7), (-0.4329, -0.4162, 0.7), (-0.5, -0.3, 0.0), (-0.4237, -0.4035, 0.06707), (-0.3, -0.5, 0.0), (-0.5, -0.15, -0.2), (-0.36, -0.33, -0.17), (-0.15, -0.5, -0.2), (-0.5, -0.465, 0.7), (-0.4314, -0.4581, 0.7), (-0.3619, -0.4518, 0.03354), (-0.27, -0.38, -0.24)], [(0, 6), (2, 6)], [(3, 2, 0, 1), (15, 14, 5, 7), (7, 5, 8, 9), (15, 7, 9, 16), (16, 9, 12, 17), (9, 8, 11, 12), (10, 16, 17, 13), (4, 15, 16, 10), (4, 6, 14, 15)])
_uv = me_cube_024.uv_layers.new(name='UVMap')
_uv.uv.foreach_set('vector', [0.7176, 0.1583, 0.7176, 0.6236, 0.9793, 0.6236, 0.9793, 0.1583, 0.7677, 0.7163, 0.7326, 0.7207, 0.7333, 0.6887, 0.7677, 0.6784, 0.3401, 0.08381, 0.3711, 0.08215, 0.4005, 0.6543, 0.3433, 0.5963, 0.3211, 0.08351, 0.3401, 0.08381, 0.3433, 0.5963, 0.3078, 0.6251, 0.3078, 0.6251, 0.3433, 0.5963, 0.3466, 0.8027, 0.3025, 0.8634, 0.3433, 0.5963, 0.4005, 0.6543, 0.4479, 0.8342, 0.3466, 0.8027, 0.2729, 0.6545, 0.3078, 0.6251, 0.3025, 0.8634, 0.2259, 0.8356, 0.302, 0.08184, 0.3211, 0.08351, 0.3078, 0.6251, 0.2729, 0.6545, 0.7677, 0.7543, 0.7317, 0.7526, 0.7326, 0.7207, 0.7677, 0.7163])
me_cube_024.materials.append(mat_material_010)
me_cube_024.use_remesh_fix_poles = True
me_cube_024.use_remesh_preserve_attributes = False
me_cube_024.update()
me_cube_035 = bpy.data.meshes.new('Cube.035')
me_cube_035.from_pydata([(-0.15, 0.5, -0.2), (-0.15, 0.5, 0.8), (-0.22, 0.18, 0.8), (-0.22, 0.18, -0.2), (0.5, -0.15, -0.2), (0.5, -0.15, 0.8), (-0.06, -0.1, 0.8), (-0.06, -0.1, -0.2), (-0.18, 0.49, 0.07), (-0.2019, 0.1507, 0.3031), (-0.05157, -0.1263, 0.1829), (0.51, -0.18, 0.07), (-0.25, 0.4356, 0.4309), (-0.18, 0.61, 0.62), (-0.1073, -0.07759, 0.6313), (0.39, -0.18, 0.62), (0.15, -0.21, 0.8), (0.15, -0.21, -0.2), (0.255, -0.2363, -0.04151), (0.1441, -0.2282, 0.6008)], [], [(3, 9, 8, 0), (7, 10, 9, 3), (17, 18, 10, 7), (12, 2, 1, 13), (14, 6, 2, 12), (19, 16, 6, 14), (18, 19, 14, 10), (10, 14, 12, 9), (9, 12, 13, 8), (11, 15, 19, 18), (15, 5, 16, 19), (4, 11, 18, 17)])
_uv = me_cube_035.uv_layers.new(name='UVMap')
_uv.uv.foreach_set('vector', [0.375, 0.9375, 0.5, 0.9375, 0.5, 1.0, 0.375, 1.0, 0.375, 0.875, 0.5, 0.875, 0.5, 0.9375, 0.375, 0.9375, 0.375, 0.8125, 0.5, 0.8125, 0.5, 0.875, 0.375, 0.875, 0.5625, 0.9375, 0.625, 0.9375, 0.625, 1.0, 0.5625, 1.0, 0.5625, 0.875, 0.625, 0.875, 0.625, 0.9375, 0.5625, 0.9375, 0.5625, 0.8125, 0.625, 0.8125, 0.625, 0.875, 0.5625, 0.875, 0.5, 0.8125, 0.5625, 0.8125, 0.5625, 0.875, 0.5, 0.875, 0.5, 0.875, 0.5625, 0.875, 0.5625, 0.9375, 0.5, 0.9375, 0.5, 0.9375, 0.5625, 0.9375, 0.5625, 1.0, 0.5, 1.0, 0.5, 0.75, 0.5625, 0.75, 0.5625, 0.8125, 0.5, 0.8125, 0.5625, 0.75, 0.625, 0.75, 0.625, 0.8125, 0.5625, 0.8125, 0.375, 0.75, 0.5, 0.75, 0.5, 0.8125, 0.375, 0.8125])
me_cube_035.materials.append(mat_material)
me_cube_035.use_remesh_fix_poles = True
me_cube_035.use_remesh_preserve_attributes = False
me_cube_035.update()
me_cube_036 = bpy.data.meshes.new('Cube.036')
me_cube_036.from_pydata([(-0.5, -0.15, -0.2), (-0.5, -0.15, 0.8), (0.0, -0.22, 0.8), (0.0, -0.22, -0.2), (0.5, -0.15, -0.2), (0.5, -0.15, 0.8), (0.25, -0.22, 0.8), (0.25, -0.22, -0.2), (-0.49, -0.18, 0.07), (-0.25, -0.08405, 0.0), (0.0, -0.2927, 0.1829), (0.51, -0.18, 0.07), (-0.25, -0.1214, 0.6068), (-0.61, -0.18, 0.62), (0.3554, -0.2764, 0.25), (0.39, -0.18, 0.62)], [], [(3, 9, 8, 0), (7, 10, 9, 3), (4, 11, 10, 7), (12, 2, 1, 13), (14, 6, 2, 12), (15, 5, 6, 14), (11, 15, 14, 10), (10, 14, 12, 9), (9, 12, 13, 8)])
_uv = me_cube_036.uv_layers.new(name='UVMap')
_uv.uv.foreach_set('vector', [0.375, 0.9375, 0.5, 0.9375, 0.5, 1.0, 0.375, 1.0, 0.375, 0.875, 0.5, 0.875, 0.5, 0.9375, 0.375, 0.9375, 0.375, 0.75, 0.5, 0.75, 0.5, 0.875, 0.375, 0.875, 0.5625, 0.9375, 0.625, 0.9375, 0.625, 1.0, 0.5625, 1.0, 0.5625, 0.875, 0.625, 0.875, 0.625, 0.9375, 0.5625, 0.9375, 0.5625, 0.75, 0.625, 0.75, 0.625, 0.875, 0.5625, 0.875, 0.5, 0.75, 0.5625, 0.75, 0.5625, 0.875, 0.5, 0.875, 0.5, 0.875, 0.5625, 0.875, 0.5625, 0.9375, 0.5, 0.9375, 0.5, 0.9375, 0.5625, 0.9375, 0.5625, 1.0, 0.5, 1.0])
me_cube_036.materials.append(mat_material)
me_cube_036.use_remesh_fix_poles = True
me_cube_036.use_remesh_preserve_attributes = False
me_cube_036.update()
me_cube_037 = bpy.data.meshes.new('Cube.037')
me_cube_037.from_pydata([(-0.5, -0.15, -0.2), (-0.5, -0.15, 0.8), (-0.36, -0.33, 0.83), (-0.36, -0.33, -0.17), (-0.15, -0.5, -0.2), (-0.15, -0.5, 0.8), (-0.27, -0.38, 0.76), (-0.27, -0.38, -0.24), (-0.49, -0.18, 0.07), (-0.4713, -0.2519, 0.4403), (-0.3588, -0.4236, 0.2678), (-0.18, -0.51, 0.07), (-0.3129, -0.2341, 0.6143), (-0.61, -0.18, 0.62), (-0.2118, -0.3638, 0.4452), (-0.18, -0.39, 0.62)], [], [(3, 9, 8, 0), (7, 10, 9, 3), (4, 11, 10, 7), (12, 2, 1, 13), (14, 6, 2, 12), (15, 5, 6, 14), (11, 15, 14, 10), (10, 14, 12, 9), (9, 12, 13, 8)])
_uv = me_cube_037.uv_layers.new(name='UVMap')
_uv.uv.foreach_set('vector', [0.375, 0.9375, 0.5, 0.9375, 0.5, 1.0, 0.375, 1.0, 0.375, 0.875, 0.5, 0.875, 0.5, 0.9375, 0.375, 0.9375, 0.375, 0.75, 0.5, 0.75, 0.5, 0.875, 0.375, 0.875, 0.5625, 0.9375, 0.625, 0.9375, 0.625, 1.0, 0.5625, 1.0, 0.5625, 0.875, 0.625, 0.875, 0.625, 0.9375, 0.5625, 0.9375, 0.5625, 0.75, 0.625, 0.75, 0.625, 0.875, 0.5625, 0.875, 0.5, 0.75, 0.5625, 0.75, 0.5625, 0.875, 0.5, 0.875, 0.5, 0.875, 0.5625, 0.875, 0.5625, 0.9375, 0.5, 0.9375, 0.5, 0.9375, 0.5625, 0.9375, 0.5625, 1.0, 0.5, 1.0])
me_cube_037.materials.append(mat_material_015)
me_cube_037.use_remesh_fix_poles = True
me_cube_037.use_remesh_preserve_attributes = False
me_cube_037.update()
me_cube_023 = bpy.data.meshes.new('Cube.023')
me_cube_023.from_pydata([(-0.5, -0.5, 0.0), (-0.5, 0.5, 0.0), (0.5, -0.5, 0.0), (0.5, 0.5, 0.0), (0.25, 0.5, 0.0), (0.25, -0.5, 0.0), (0.0, 0.5, 0.0), (0.0, -0.5, 0.0), (-0.5, 0.0, 0.0), (0.5, 0.0, 0.0), (0.25, 0.09399, -0.1358), (-0.5477, -0.1594, -0.124)], [], [(10, 9, 2, 5), (11, 10, 5, 7), (8, 11, 7, 0), (1, 6, 11, 8), (6, 4, 10, 11), (4, 3, 9, 10)])
_uv = me_cube_023.uv_layers.new(name='UVMap')
_uv.uv.foreach_set('vector', [0.2304, 0.2814, 0.2768, 0.03545, 0.5271, 0.04223, 0.5252, 0.2647, 0.3442, 0.8623, 0.2304, 0.2814, 0.5252, 0.2647, 0.5271, 0.4897, 0.2859, 0.9645, 0.3442, 0.8623, 0.5271, 0.4897, 0.4875, 0.9096, 0.05997, 0.9598, 0.02161, 0.5143, 0.3442, 0.8623, 0.2859, 0.9645, 0.02161, 0.5143, 0.01941, 0.2827, 0.2304, 0.2814, 0.3442, 0.8623, 0.01941, 0.2827, 0.0222, 0.05322, 0.2768, 0.03545, 0.2304, 0.2814])
me_cube_023.materials.append(mat_material_010)
me_cube_023.use_remesh_fix_poles = True
me_cube_023.use_remesh_preserve_attributes = False
me_cube_023.update()
me_cube_025 = bpy.data.meshes.new('Cube.025')
me_cube_025.from_pydata([(-0.5, -0.15, -0.2), (-0.5, -0.5, 0.5), (0.0, -0.22, -0.2), (-0.5, 0.5, 0.5), (0.5, -0.15, -0.2), (0.5, -0.5, 0.5), (0.0, 0.5, 0.5), (0.5, 0.5, 0.5), (0.0, -0.5, 0.5), (0.25, -0.5, 0.5), (0.25, 0.5, 0.5), (0.25, -0.22, -0.2), (-0.354, -0.3861, 0.2187), (-0.5, -0.3, 0.0), (0.5, -0.3, 0.0), (0.04515, -0.3523, 0.1061), (-0.5, -0.5, 0.4), (0.0, -0.5, 0.4), (0.5, -0.5, 0.4), (0.25, -0.5, 0.4), (-4.657e-10, -0.4375, 0.401), (0.5, -0.43, 0.39), (0.25, -0.4375, 0.401), (-0.5, -0.43, 0.39), (-0.5, -0.15, -0.2), (-0.5, -0.5, 0.5), (0.0, -0.22, -0.2), (-0.5, 0.5, 0.5), (0.5, -0.15, -0.2), (0.5, -0.5, 0.5), (0.0, 0.5, 0.5), (0.5, 0.5, 0.5), (0.0, -0.5, 0.5), (0.25, -0.5, 0.5), (0.25, 0.5, 0.5), (0.25, -0.22, -0.2), (-0.354, -0.3861, 0.2187), (-0.5, -0.3, 0.0), (0.5, -0.3, 0.0), (0.04515, -0.3523, 0.1061), (-0.5, -0.5, 0.4), (0.0, -0.5, 0.4), (0.5, -0.5, 0.4), (0.25, -0.5, 0.4), (-4.657e-10, -0.4375, 0.401), (0.5, -0.43, 0.39), (0.25, -0.4375, 0.401), (-0.5, -0.43, 0.39)], [], [(18, 19, 9, 5), (7, 5, 9, 10), (19, 17, 8, 9), (17, 16, 1, 8), (10, 9, 8, 6), (6, 8, 1, 3), (2, 0, 13, 12), (11, 2, 12, 15), (4, 11, 15, 14), (20, 23, 16, 17), (22, 20, 17, 19), (21, 22, 19, 18), (14, 15, 22, 21), (15, 12, 20, 22), (12, 13, 23, 20), (42, 29, 33, 43), (31, 34, 33, 29), (43, 33, 32, 41), (41, 32, 25, 40), (34, 30, 32, 33), (30, 27, 25, 32), (26, 36, 37, 24), (35, 39, 36, 26), (28, 38, 39, 35), (44, 41, 40, 47), (46, 43, 41, 44), (45, 42, 43, 46), (38, 45, 46, 39), (39, 46, 44, 36), (36, 44, 47, 37), (2, 11, 35, 26), (6, 3, 27, 30), (5, 7, 31, 29), (1, 16, 40, 25), (4, 14, 38, 28), (16, 23, 47, 40), (3, 1, 25, 27), (21, 18, 42, 45), (11, 4, 28, 35), (13, 0, 24, 37), (18, 5, 29, 42), (14, 21, 45, 38), (23, 13, 37, 47), (7, 10, 34, 31), (10, 6, 30, 34), (0, 2, 26, 24)])
_uv = me_cube_025.uv_layers.new(name='UVMap')
_uv.uv.foreach_set('vector', [0.603, 0.75, 0.603, 0.8125, 0.625, 0.8125, 0.625, 0.75, 0.625, 0.5, 0.625, 0.75, 0.6875, 0.75, 0.6875, 0.5, 0.603, 0.8125, 0.603, 0.875, 0.625, 0.875, 0.625, 0.8125, 0.603, 0.875, 0.603, 1.0, 0.625, 1.0, 0.625, 0.875, 0.6875, 0.5, 0.6875, 0.75, 0.75, 0.75, 0.75, 0.5, 0.75, 0.5, 0.75, 0.75, 0.875, 0.75, 0.875, 0.5, 0.375, 0.875, 0.375, 1.0, 0.5, 1.0, 0.5, 0.875, 0.375, 0.8125, 0.375, 0.875, 0.5, 0.875, 0.5, 0.8125, 0.375, 0.75, 0.375, 0.8125, 0.5, 0.8125, 0.5, 0.75, 0.5874, 0.875, 0.5874, 1.0, 0.603, 1.0, 0.603, 0.875, 0.5874, 0.8125, 0.5874, 0.875, 0.603, 0.875, 0.603, 0.8125, 0.5874, 0.75, 0.5874, 0.8125, 0.603, 0.8125, 0.603, 0.75, 0.5, 0.75, 0.5, 0.8125, 0.5874, 0.8125, 0.5874, 0.75, 0.5, 0.8125, 0.5, 0.875, 0.5874, 0.875, 0.5874, 0.8125, 0.5, 0.875, 0.5, 1.0, 0.5874, 1.0, 0.5874, 0.875, 0.9387, 0.133, 0.9389, 0.1992, 0.8865, 0.1998, 0.8862, 0.1335, 0.9411, 0.8619, 0.8887, 0.8625, 0.8865, 0.1998, 0.9389, 0.1992, 0.8862, 0.1335, 0.8865, 0.1998, 0.834, 0.2004, 0.8338, 0.1341, 0.8338, 0.1341, 0.834, 0.2004, 0.7292, 0.2015, 0.729, 0.1352, 0.8887, 0.8625, 0.8363, 0.863, 0.834, 0.2004, 0.8865, 0.1998, 0.8363, 0.863, 0.7315, 0.8642, 0.7292, 0.2015, 0.834, 0.2004, 0.4421, 0.6192, 0.1979, 0.4252, 0.3244, 0.3427, 0.46, 0.3469, 0.4417, 0.7545, 0.2616, 0.6431, 0.1979, 0.4252, 0.4421, 0.6192, 0.46, 0.8937, 0.3248, 0.8894, 0.2616, 0.6431, 0.4417, 0.7545, 0.8337, 0.09268, 0.8338, 0.1341, 0.729, 0.1352, 0.7288, 0.08835, 0.8861, 0.09212, 0.8862, 0.1335, 0.8338, 0.1341, 0.8337, 0.09268, 0.9385, 0.0861, 0.9387, 0.133, 0.8862, 0.1335, 0.8861, 0.09212, 0.3248, 0.8894, 0.1024, 0.8893, 0.09555, 0.754, 0.2616, 0.6431, 0.2616, 0.6431, 0.09555, 0.754, 0.09545, 0.6187, 0.1979, 0.4252, 0.1979, 0.4252, 0.09545, 0.6187, 0.1007, 0.3467, 0.3244, 0.3427, 0.375, 0.875, 0.375, 0.8125, 0.375, 0.8125, 0.375, 0.875, 0.75, 0.5, 0.875, 0.5, 0.875, 0.5, 0.75, 0.5, 0.625, 0.75, 0.625, 0.5, 0.625, 0.5, 0.625, 0.75, 0.625, 1.0, 0.603, 1.0, 0.603, 1.0, 0.625, 1.0, 0.375, 0.75, 0.5, 0.75, 0.5, 0.75, 0.375, 0.75, 0.603, 1.0, 0.5874, 1.0, 0.5874, 1.0, 0.603, 1.0, 0.875, 0.5, 0.875, 0.75, 0.875, 0.75, 0.875, 0.5, 0.5874, 0.75, 0.603, 0.75, 0.603, 0.75, 0.5874, 0.75, 0.375, 0.8125, 0.375, 0.75, 0.375, 0.75, 0.375, 0.8125, 0.5, 1.0, 0.375, 1.0, 0.375, 1.0, 0.5, 1.0, 0.603, 0.75, 0.625, 0.75, 0.625, 0.75, 0.603, 0.75, 0.5, 0.75, 0.5874, 0.75, 0.5874, 0.75, 0.5, 0.75, 0.5874, 1.0, 0.5, 1.0, 0.5, 1.0, 0.5874, 1.0, 0.625, 0.5, 0.6875, 0.5, 0.6875, 0.5, 0.625, 0.5, 0.6875, 0.5, 0.75, 0.5, 0.75, 0.5, 0.6875, 0.5, 0.375, 1.0, 0.375, 0.875, 0.375, 0.875, 0.375, 1.0])
me_cube_025.materials.append(mat_material_010)
me_cube_025.use_remesh_fix_poles = True
me_cube_025.use_remesh_preserve_attributes = False
me_cube_025.update()
me_cube_022 = bpy.data.meshes.new('Cube.022')
me_cube_022.from_pydata([(-0.5, 0.5, 0.0), (-0.5, -0.15, 0.8), (-2.842e-14, 0.5, 0.0), (-0.08269, 0.2934, 0.1235), (0.5, 0.5, 0.0), (0.5, -0.15, 0.8), (0.5, 0.21, 0.2), (-0.5, 0.21, 0.2), (0.0, -0.22, 0.8), (-0.259, 0.1642, 0.4539), (-0.5, 0.16, 0.32), (0.5, 0.16, 0.32), (0.25, -0.22, 0.8), (0.1707, 0.1222, 0.2), (0.25, 0.5, 0.0), (0.3055, 0.2309, 0.3015)], [], [(13, 15, 9, 3), (3, 9, 10, 7), (15, 12, 8, 9), (9, 8, 1, 10), (14, 13, 3, 2), (2, 3, 7, 0), (4, 6, 13, 14), (11, 5, 12, 15), (6, 11, 15, 13)])
_uv = me_cube_022.uv_layers.new(name='UVMap')
_uv.uv.foreach_set('vector', [0.2405, 0.4136, 0.3162, 0.3729, 0.4014, 0.6591, 0.2139, 0.5606, 0.2139, 0.5606, 0.4014, 0.6591, 0.3425, 0.79, 0.274, 0.7919, 0.3162, 0.3729, 0.6753, 0.3877, 0.6753, 0.5228, 0.4014, 0.6591, 0.4014, 0.6591, 0.6753, 0.5228, 0.6441, 0.7913, 0.3425, 0.79, 0.05388, 0.3832, 0.2405, 0.4136, 0.2139, 0.5606, 0.07065, 0.5226, 0.07065, 0.5226, 0.2139, 0.5606, 0.274, 0.7919, 0.08762, 0.7996, 0.06726, 0.2411, 0.2675, 0.26, 0.2405, 0.4136, 0.05388, 0.3832, 0.3401, 0.2611, 0.6477, 0.2537, 0.6753, 0.3877, 0.3162, 0.3729, 0.2675, 0.26, 0.3401, 0.2611, 0.3162, 0.3729, 0.2405, 0.4136])
me_cube_022.materials.append(mat_material_009)
me_cube_022.use_remesh_fix_poles = True
me_cube_022.use_remesh_preserve_attributes = False
me_cube_022.update()
me_cube_026 = bpy.data.meshes.new('Cube.026')
me_cube_026.from_pydata([(-0.5, 0.5, 0.0), (-0.5, -0.15, 0.8), (0.0, 0.5, 0.0), (-0.08269, 0.2934, 0.1235), (0.5, 0.5, 0.0), (0.5, -0.15, 0.8), (0.5, 0.21, 0.2), (-0.5, 0.21, 0.2), (0.0, -0.22, 0.8), (-0.259, 0.1642, 0.4539), (-0.5, 0.16, 0.32), (0.5, 0.16, 0.32), (0.25, -0.22, 0.8), (0.1707, 0.1222, 0.2), (0.25, 0.5, 0.0), (0.3055, 0.2309, 0.3015)], [], [(13, 15, 9, 3), (3, 9, 10, 7), (15, 12, 8, 9), (9, 8, 1, 10), (14, 13, 3, 2), (2, 3, 7, 0), (4, 6, 13, 14), (11, 5, 12, 15), (6, 11, 15, 13)])
_uv = me_cube_026.uv_layers.new(name='UVMap')
_uv.uv.foreach_set('vector', [0.2405, 0.4136, 0.3162, 0.3729, 0.4014, 0.6591, 0.2139, 0.5606, 0.2139, 0.5606, 0.4014, 0.6591, 0.3425, 0.79, 0.274, 0.7919, 0.3162, 0.3729, 0.6753, 0.3877, 0.6753, 0.5228, 0.4014, 0.6591, 0.4014, 0.6591, 0.6753, 0.5228, 0.6441, 0.7913, 0.3425, 0.79, 0.05388, 0.3832, 0.2405, 0.4136, 0.2139, 0.5606, 0.07065, 0.5226, 0.07065, 0.5226, 0.2139, 0.5606, 0.274, 0.7919, 0.08762, 0.7996, 0.06726, 0.2411, 0.2675, 0.26, 0.2405, 0.4136, 0.05388, 0.3832, 0.3401, 0.2611, 0.6477, 0.2537, 0.6753, 0.3877, 0.3162, 0.3729, 0.2675, 0.26, 0.3401, 0.2611, 0.3162, 0.3729, 0.2405, 0.4136])
me_cube_026.materials.append(mat_material_010)
me_cube_026.use_remesh_fix_poles = True
me_cube_026.use_remesh_preserve_attributes = False
me_cube_026.update()
me_cube_028 = bpy.data.meshes.new('Cube.028')
me_cube_028.from_pydata([(-0.06, -0.1, -0.2), (-0.3326, -0.3126, 0.5), (-0.15, 0.5, -0.2), (-0.5, 0.5, 0.5), (0.5, -0.15, -0.2), (0.5, -0.5, 0.5), (0.07783, 0.5, 0.5), (0.5, 0.5, 0.5), (0.15, -0.21, -0.2), (0.07783, -0.5, 0.5), (-0.22, 0.18, -0.2), (-0.5, 0.08225, 0.5), (0.5, 0.08225, 0.5), (0.07783, 0.08225, 0.5), (-0.1105, -0.07819, 0.0), (-0.3, 0.5, 0.0), (0.5, -0.3, 0.0), (0.1797, -0.3727, 0.1605), (-0.2616, -0.02043, 0.0), (-0.3326, -0.3126, 0.4), (-0.5, 0.5, 0.4), (0.5, -0.5, 0.4), (0.07783, -0.5, 0.4), (-0.5, 0.08225, 0.4), (-0.43, 0.5, 0.39), (0.5, -0.43, 0.39), (0.08199, -0.4663, 0.3845), (-0.4485, 0.0646, 0.3949), (-0.3129, -0.2832, 0.3959)], [], [(23, 11, 3, 20), (6, 3, 11, 13), (21, 5, 9, 22), (22, 9, 1, 19), (12, 13, 9, 5), (13, 11, 1, 9), (7, 6, 13, 12), (19, 1, 11, 23), (0, 14, 18, 10), (8, 17, 14, 0), (4, 16, 17, 8), (10, 18, 15, 2), (28, 19, 23, 27), (26, 22, 19, 28), (25, 21, 22, 26), (27, 23, 20, 24), (18, 27, 24, 15), (16, 25, 26, 17), (17, 26, 28, 14), (14, 28, 27, 18)])
_uv = me_cube_028.uv_layers.new(name='UVMap')
_uv.uv.foreach_set('vector', [0.8791, 0.8393, 0.8791, 0.7706, 0.97, 0.7708, 0.9699, 0.8396, 0.9704, 0.3737, 0.97, 0.7708, 0.8791, 0.7706, 0.8796, 0.3735, 0.7315, 0.08289, 0.7533, 0.08295, 0.753, 0.3731, 0.7312, 0.373, 0.7331, 0.4016, 0.753, 0.3731, 0.7934, 0.6553, 0.7736, 0.6838, 0.8799, 0.08333, 0.8796, 0.3735, 0.753, 0.3731, 0.7533, 0.08295, 0.8796, 0.3735, 0.8791, 0.7706, 0.7934, 0.6553, 0.753, 0.3731, 0.9707, 0.0836, 0.9704, 0.3737, 0.8796, 0.3735, 0.8799, 0.08333, 0.7848, 0.7185, 0.7934, 0.6553, 0.8791, 0.7706, 0.8706, 0.8338, 0.3481, 0.1083, 0.3261, 0.5411, 0.2713, 0.5355, 0.216, 0.1207, 0.4801, 0.1289, 0.4811, 0.6702, 0.3261, 0.5411, 0.3481, 0.1083, 0.6352, 0.1101, 0.6129, 0.5216, 0.4811, 0.6702, 0.4801, 0.1289, 0.216, 0.1207, 0.2713, 0.5355, 0.1088, 0.537, 0.07282, 0.1214, 0.7862, 0.7427, 0.7848, 0.7185, 0.8706, 0.8338, 0.8598, 0.8499, 0.7269, 0.4182, 0.7331, 0.4016, 0.7736, 0.6838, 0.7661, 0.6903, 0.7162, 0.08266, 0.7315, 0.08289, 0.7312, 0.373, 0.7231, 0.3701, 0.8752, 0.8748, 0.8791, 0.8393, 0.9699, 0.8396, 0.9698, 0.8881, 0.2713, 0.5355, 0.2655, 0.8656, 0.1538, 0.9078, 0.1088, 0.537, 0.6129, 0.5216, 0.5789, 0.8885, 0.4714, 0.8561, 0.4811, 0.6702, 0.4811, 0.6702, 0.4714, 0.8561, 0.36, 0.8754, 0.3261, 0.5411, 0.3261, 0.5411, 0.36, 0.8754, 0.2655, 0.8656, 0.2713, 0.5355])
me_cube_028.materials.append(mat_material_010)
me_cube_028.use_remesh_fix_poles = True
me_cube_028.use_remesh_preserve_attributes = False
me_cube_028.update()
me_cube_027 = bpy.data.meshes.new('Cube.027')
me_cube_027.from_pydata([(-0.06, -0.1, 0.8), (0.5, -0.15, 0.8), (-0.15, 0.5, 0.8), (-0.22, 0.18, 0.8), (0.15, -0.21, 0.8), (0.5, 0.5, 0.0), (0.5, 0.16, 0.32), (0.16, 0.5, 0.32), (0.21, 0.5, 0.2), (0.5, 0.21, 0.2), (0.005, 0.5, 0.56), (-0.005, 0.34, 0.5), (0.2183, 0.0, 0.6781), (0.22, 0.2524, 0.4)], [], [(13, 5, 9, 12), (11, 8, 5, 13), (10, 7, 8, 11), (2, 10, 11, 3), (3, 11, 13, 0), (0, 13, 12, 4), (4, 12, 9, 6, 1)])
_uv = me_cube_027.uv_layers.new(name='UVMap')
_uv.uv.foreach_set('vector', [0.314, 0.4946, 0.5199, 0.1836, 0.4731, 0.5258, 0.344, 0.7367, 0.1754, 0.3532, 0.3219, 0.1908, 0.5199, 0.1836, 0.314, 0.4946, 0.1576, 0.1064, 0.1985, 0.05247, 0.3219, 0.1908, 0.1754, 0.3532, 0.1167, 0.1603, 0.1576, 0.1064, 0.1754, 0.3532, 0.02882, 0.5157, 0.02882, 0.5157, 0.1754, 0.3532, 0.314, 0.4946, 0.1081, 0.8056, 0.1081, 0.8056, 0.314, 0.4946, 0.344, 0.7367, 0.2148, 0.9475, 0.2148, 0.9475, 0.344, 0.7367, 0.4731, 0.5258, 0.5199, 0.7714, 0.4419, 0.8876])
me_cube_027.materials.append(mat_material_010)
me_cube_027.use_remesh_fix_poles = True
me_cube_027.use_remesh_preserve_attributes = False
me_cube_027.update()
me_cube_031 = bpy.data.meshes.new('Cube.031')
me_cube_031.from_pydata([(-0.5, 0.5, 0.0), (-0.5, -0.15, 0.8), (0.0, 0.5, 0.0), (-0.08269, 0.2934, 0.1235), (0.5, 0.5, 0.0), (0.5, -0.15, 0.8), (0.5, 0.21, 0.2), (-0.5, 0.21, 0.2), (0.0, -0.22, 0.8), (-0.259, 0.1642, 0.4539), (-0.5, 0.16, 0.32), (0.5, 0.16, 0.32), (0.25, -0.22, 0.8), (0.1707, 0.1222, 0.2), (0.25, 0.5, 0.0), (0.3055, 0.2309, 0.3015)], [], [(13, 15, 9, 3), (3, 9, 10, 7), (15, 12, 8, 9), (9, 8, 1, 10), (14, 13, 3, 2), (2, 3, 7, 0), (4, 6, 13, 14), (11, 5, 12, 15), (6, 11, 15, 13)])
_uv = me_cube_031.uv_layers.new(name='UVMap')
_uv.uv.foreach_set('vector', [0.2405, 0.4136, 0.3162, 0.3729, 0.4014, 0.6591, 0.2139, 0.5606, 0.2139, 0.5606, 0.4014, 0.6591, 0.3425, 0.79, 0.274, 0.7919, 0.3162, 0.3729, 0.6753, 0.3877, 0.6753, 0.5228, 0.4014, 0.6591, 0.4014, 0.6591, 0.6753, 0.5228, 0.6441, 0.7913, 0.3425, 0.79, 0.05388, 0.3832, 0.2405, 0.4136, 0.2139, 0.5606, 0.07065, 0.5226, 0.07065, 0.5226, 0.2139, 0.5606, 0.274, 0.7919, 0.08762, 0.7996, 0.06726, 0.2411, 0.2675, 0.26, 0.2405, 0.4136, 0.05388, 0.3832, 0.3401, 0.2611, 0.6477, 0.2537, 0.6753, 0.3877, 0.3162, 0.3729, 0.2675, 0.26, 0.3401, 0.2611, 0.3162, 0.3729, 0.2405, 0.4136])
me_cube_031.materials.append(mat_material_012)
me_cube_031.use_remesh_fix_poles = True
me_cube_031.use_remesh_preserve_attributes = False
me_cube_031.update()
me_cube_032 = bpy.data.meshes.new('Cube.032')
me_cube_032.from_pydata([(-0.5, 0.5, 0.0), (-0.5, -0.15, 0.8), (0.0, 0.5, 0.0), (-0.3043, 0.2934, 0.08608), (0.5, -0.5, 0.0), (-0.15, -0.5, 0.8), (0.21, -0.5, 0.2), (-0.5, 0.21, 0.2), (-0.36, -0.33, 0.83), (-0.259, 0.1642, 0.4539), (-0.5, 0.16, 0.32), (0.16, -0.5, 0.32), (-0.27, -0.38, 0.76), (0.1642, -0.1737, 0.1543), (0.25, 0.5, 0.0), (-0.1963, -0.2611, 0.5657), (0.1858, -0.3274, 0.1758), (0.09474, 0.1534, 0.03579), (0.5, 0.25, 0.0), (0.5, 0.0, 0.0), (0.4459, -0.4185, 0.04939), (0.3251, -0.05742, -0.01517), (0.5, 0.5, 0.0), (0.3892, 0.2249, 0.1354), (0.4096, -0.5, 0.06232), (-0.1407, 0.4045, 0.03981)], [], [(13, 15, 9, 3), (3, 9, 10, 7), (15, 12, 8, 9), (9, 8, 1, 10), (14, 17, 25, 2), (2, 25, 3, 7, 0), (4, 24, 20, 19), (11, 5, 12, 15), (6, 11, 15, 13, 16), (19, 20, 21, 18), (18, 21, 23, 22), (17, 23, 21, 13), (22, 23, 17, 14), (13, 21, 20, 16), (20, 24, 6, 16), (25, 17, 13, 3)])
_uv = me_cube_032.uv_layers.new(name='UVMap')
_uv.uv.foreach_set('vector', [0.2405, 0.4136, 0.3162, 0.3729, 0.4014, 0.6591, 0.2139, 0.5606, 0.2139, 0.5606, 0.4014, 0.6591, 0.3425, 0.79, 0.274, 0.7919, 0.3162, 0.3729, 0.6753, 0.3877, 0.6753, 0.5228, 0.4014, 0.6591, 0.4014, 0.6591, 0.6753, 0.5228, 0.6441, 0.7913, 0.3425, 0.79, 0.05388, 0.3832, 0.1845, 0.4045, 0.1369, 0.5402, 0.07065, 0.5226, 0.07065, 0.5226, 0.1369, 0.5402, 0.2139, 0.5606, 0.274, 0.7919, 0.08762, 0.7996, 0.06726, 0.2411, 0.1297, 0.247, 0.1671, 0.3099, 0.06405, 0.2752, 0.3401, 0.2611, 0.6477, 0.2537, 0.6753, 0.3877, 0.3162, 0.3729, 0.2675, 0.26, 0.3401, 0.2611, 0.3162, 0.3729, 0.2405, 0.4136, 0.2532, 0.3412, 0.06405, 0.2752, 0.1671, 0.3099, 0.1772, 0.3693, 0.06081, 0.3097, 0.06081, 0.3097, 0.1772, 0.3693, 0.1811, 0.3881, 0.05741, 0.3457, 0.1845, 0.4045, 0.1811, 0.3881, 0.1772, 0.3693, 0.2405, 0.4136, 0.05741, 0.3457, 0.1811, 0.3881, 0.1845, 0.4045, 0.05388, 0.3832, 0.2405, 0.4136, 0.1772, 0.3693, 0.1671, 0.3099, 0.2532, 0.3412, 0.1671, 0.3099, 0.1297, 0.247, 0.2675, 0.26, 0.2532, 0.3412, 0.1369, 0.5402, 0.1845, 0.4045, 0.2405, 0.4136, 0.2139, 0.5606])
me_cube_032.materials.append(mat_material_013)
me_cube_032.use_remesh_fix_poles = True
me_cube_032.use_remesh_preserve_attributes = False
me_cube_032.update()
me_cube_033 = bpy.data.meshes.new('Cube.033')
me_cube_033.from_pydata([(-0.5, -0.5, 0.5), (-0.5, 0.5, 0.5), (0.5, -0.5, 0.5), (0.5, 0.5, 0.5), (-0.5, -0.5, 0.4), (-0.43, -0.5, 0.39), (-0.5, -0.43, 0.39), (-0.5, -0.5, 0.4), (-0.4329, -0.4162, 0.39), (-0.5, -0.3, 0.0), (-0.4237, -0.4035, 0.06707), (-0.3, -0.5, 0.0), (-0.5, -0.15, -0.2), (-0.36, -0.33, -0.17), (-0.15, -0.5, -0.2), (-0.5, -0.465, 0.395), (-0.4314, -0.4581, 0.39), (-0.3619, -0.4518, 0.03354), (-0.27, -0.38, -0.24)], [(0, 4)], [(3, 1, 0, 2), (16, 15, 6, 8), (8, 6, 9, 10), (16, 8, 10, 17), (17, 10, 13, 18), (10, 9, 12, 13), (11, 17, 18, 14), (5, 16, 17, 11), (5, 4, 15, 16)])
_uv = me_cube_033.uv_layers.new(name='UVMap')
_uv.uv.foreach_set('vector', [0.7174, 0.2259, 0.9911, 0.2259, 0.9911, 0.7124, 0.7174, 0.7124, 0.8016, 0.7521, 0.8053, 0.8209, 0.7854, 0.8204, 0.778, 0.7531, 0.2409, 0.4309, 0.243, 0.363, 0.4759, 0.3458, 0.4256, 0.4619, 0.2378, 0.4722, 0.2409, 0.4309, 0.4256, 0.4619, 0.4416, 0.5442, 0.4416, 0.5442, 0.4256, 0.4619, 0.57, 0.4835, 0.6059, 0.5873, 0.4256, 0.4619, 0.4759, 0.3458, 0.6059, 0.2686, 0.57, 0.4835, 0.4581, 0.6246, 0.4416, 0.5442, 0.6059, 0.5873, 0.5768, 0.7506, 0.2329, 0.5136, 0.2378, 0.4722, 0.4416, 0.5442, 0.4581, 0.6246, 0.8252, 0.7509, 0.8252, 0.8216, 0.8053, 0.8209, 0.8016, 0.7521])
me_cube_033.materials.append(mat_material_014)
me_cube_033.use_remesh_fix_poles = True
me_cube_033.use_remesh_preserve_attributes = False
me_cube_033.update()

# ---- objects
ob_edge_top_old = bpy.data.objects.new('Edge Top Old', me_cube_003)
ob_edge_center_old = bpy.data.objects.new('Edge Center Old', me_cube_007)
ob_edge_bottom_old = bpy.data.objects.new('Edge Bottom Old', me_cube_002)
ob_corner_top_old = bpy.data.objects.new('Corner Top Old', me_cube_006)
ob_corner_center_old = bpy.data.objects.new('Corner Center Old', me_cube_001)
ob_corner_bottom_old = bpy.data.objects.new('Corner Bottom Old', me_cube)
ob_center_top_old = bpy.data.objects.new('Center Top Old', me_cube_004)
ob_center_bottom_old = bpy.data.objects.new('Center Bottom Old', me_cube_005)
ob_edge_center_001 = bpy.data.objects.new('Edge Center.001', me_cube_008)
ob_light = bpy.data.objects.new('Light', light_light)
ob_camera = bpy.data.objects.new('Camera', cam_camera)
ob_corner_top = bpy.data.objects.new('Corner Top', me_cube_014)
ob_corner_bottom = bpy.data.objects.new('Corner Bottom', me_cube_015)
ob_edge_bottom = bpy.data.objects.new('Edge Bottom', me_cube_017)
ob_edge_top = bpy.data.objects.new('Edge Top', me_cube_018)
ob_middle_top = bpy.data.objects.new('Middle Top', me_cube_019)
ob_middle_bottom = bpy.data.objects.new('Middle Bottom', me_cube_020)
ob_edge_bottom_001 = bpy.data.objects.new('Edge Bottom.001', me_cube_021)
ob_corner_bottom_inverted = bpy.data.objects.new('Corner Bottom Inverted', me_cube_030)
ob_corner_top_inverted = bpy.data.objects.new('Corner Top Inverted', me_cube_024)
ob_corner_center = bpy.data.objects.new('Corner Center', me_cube_035)
ob_edge_center = bpy.data.objects.new('Edge Center', me_cube_036)
ob_corner_center_inverted = bpy.data.objects.new('Corner Center Inverted', me_cube_037)
ob_middle_bottom_001 = bpy.data.objects.new('Middle Bottom.001', me_cube_023)
ob_edge_top_001 = bpy.data.objects.new('Edge Top.001', me_cube_025)
ob_edge_bottom_002 = bpy.data.objects.new('Edge Bottom.002', me_cube_022)
ob_edge_bottom_003 = bpy.data.objects.new('Edge Bottom.003', me_cube_026)
ob_corner_top_001 = bpy.data.objects.new('Corner Top.001', me_cube_028)
ob_corner_bottom_001 = bpy.data.objects.new('Corner Bottom.001', me_cube_027)
ob_edge_bottom_004 = bpy.data.objects.new('Edge Bottom.004', me_cube_031)
ob_corner_bottom_inverted_001 = bpy.data.objects.new('Corner Bottom Inverted.001', me_cube_032)
ob_corner_top_inverted_001 = bpy.data.objects.new('Corner Top Inverted.001', me_cube_033)

# ---- transforms, parenting, visibility, modifiers, constraints
ob_edge_top_old.location = (0.0, 0.0, 0.0)
ob_edge_center_old.location = (0.0, 0.0, 0.0)
ob_edge_bottom_old.location = (0.0, 0.0, 0.0)
ob_corner_top_old.location = (0.0, 0.0, 0.0)
ob_corner_center_old.location = (0.0, 0.0, 0.0)
ob_corner_bottom_old.location = (0.0, 0.0, 0.0)
ob_corner_bottom_old.lock_rotations_4d = False
ob_corner_bottom_old.empty_display_type = 'ARROWS'
ob_corner_bottom_old.lineart.crease_threshold = 0.0
ob_center_top_old.location = (0.0, 0.0, 0.0)
ob_center_bottom_old.location = (0.0, 0.0, 0.0)
ob_edge_center_001.location = (3.249, 0.0, 1.985)
ob_light.location = (4.076, 1.005, 5.904)
ob_light.rotation_euler = (0.6503, 0.05522, 1.866)
ob_light.lock_rotations_4d = False
ob_light.empty_display_type = 'ARROWS'
ob_light.color = (0.0, 0.0, 0.0, 0.0)
ob_light.lineart.crease_threshold = 0.0
ob_camera.location = (7.359, -6.926, 4.958)
ob_camera.rotation_euler = (1.109, 0.0, 0.8149)
ob_camera.lock_rotations_4d = False
ob_camera.empty_display_type = 'ARROWS'
ob_camera.color = (0.0, 0.0, 0.0, 0.0)
ob_camera.display_type = 'WIRE'
ob_camera.lineart.crease_threshold = 0.0
ob_corner_top.location = (-1.0, 0.0, 1.0)
ob_corner_bottom.location = (-1.0, 0.0, -1.0)
ob_edge_bottom.location = (0.0, 0.0, -1.0)
ob_edge_top.location = (0.0, 0.0, 1.0)
ob_middle_top.location = (0.0, 1.0, 1.0)
ob_middle_bottom.location = (0.0, 1.0, 0.0)
ob_edge_bottom_001.location = (0.0, 2.0, 0.0)
ob_edge_bottom_001.rotation_euler = (0.0, 0.0, 3.142)
ob_corner_bottom_inverted.location = (1.0, 0.0, -1.0)
ob_corner_top_inverted.location = (1.0, 0.0, 1.0)
ob_corner_center.location = (-1.0, 0.0, 0.0)
ob_edge_center.location = (0.0, 0.0, 0.0)
ob_corner_center_inverted.location = (1.0, 0.0, 0.0)
ob_middle_bottom_001.location = (3.455, 0.0, 0.0)
ob_edge_top_001.location = (5.0, -1.0, 1.0)
ob_edge_top_001.rotation_euler = (0.0, 0.0, -1.571)
ob_edge_bottom_002.location = (6.0, 0.0, 0.0)
ob_edge_bottom_002.rotation_euler = (0.0, 0.0, 1.571)
ob_edge_bottom_003.location = (5.0, -1.0, 0.0)
ob_edge_bottom_003.rotation_euler = (0.0, 0.0, -1.571)
ob_corner_top_001.location = (4.0, 0.0, 1.0)
ob_corner_bottom_001.location = (4.0, 0.0, 0.0)
ob_edge_bottom_004.location = (5.0, 1.0, 0.0)
ob_edge_bottom_004.rotation_euler = (0.0, 0.0, 3.142)
ob_corner_bottom_inverted_001.location = (5.0, 0.0, 0.0)
ob_corner_top_inverted_001.location = (5.0, 0.0, 1.0)

# ---- collection membership
scene.collection.objects.link(ob_edge_top_old)
scene.collection.objects.link(ob_edge_center_old)
scene.collection.objects.link(ob_edge_bottom_old)
scene.collection.objects.link(ob_corner_top_old)
scene.collection.objects.link(ob_corner_center_old)
scene.collection.objects.link(ob_corner_bottom_old)
scene.collection.objects.link(ob_center_top_old)
scene.collection.objects.link(ob_center_bottom_old)
scene.collection.objects.link(ob_edge_center_001)
col_collection.objects.link(ob_light)
col_collection.objects.link(ob_camera)
col_tiles.objects.link(ob_corner_top)
col_tiles.objects.link(ob_corner_bottom)
col_tiles.objects.link(ob_edge_bottom)
col_tiles.objects.link(ob_edge_top)
col_tiles.objects.link(ob_middle_top)
col_tiles.objects.link(ob_middle_bottom)
col_tiles.objects.link(ob_edge_bottom_001)
col_tiles.objects.link(ob_corner_bottom_inverted)
col_tiles.objects.link(ob_corner_top_inverted)
col_tiles.objects.link(ob_corner_center)
col_tiles.objects.link(ob_edge_center)
col_tiles.objects.link(ob_corner_center_inverted)
col_example_island.objects.link(ob_middle_bottom_001)
col_example_island.objects.link(ob_edge_top_001)
col_example_island.objects.link(ob_edge_bottom_002)
col_example_island.objects.link(ob_edge_bottom_003)
col_example_island.objects.link(ob_corner_top_001)
col_example_island.objects.link(ob_corner_bottom_001)
col_example_island.objects.link(ob_edge_bottom_004)
col_example_island.objects.link(ob_corner_bottom_inverted_001)
col_example_island.objects.link(ob_corner_top_inverted_001)

# ---- scene / render settings (as saved in the file)
scene.camera = ob_camera
scene.frame_start = 1; scene.frame_end = 250; scene.frame_set(1)
scene.render.engine = 'BLENDER_EEVEE_NEXT'
scene.cycles.sampling_pattern = 'TABULATED_SOBOL'
scene.cycles.use_light_tree = False
scene.view_settings.view_transform = 'Filmic'
bpy.context.view_layer.update()
